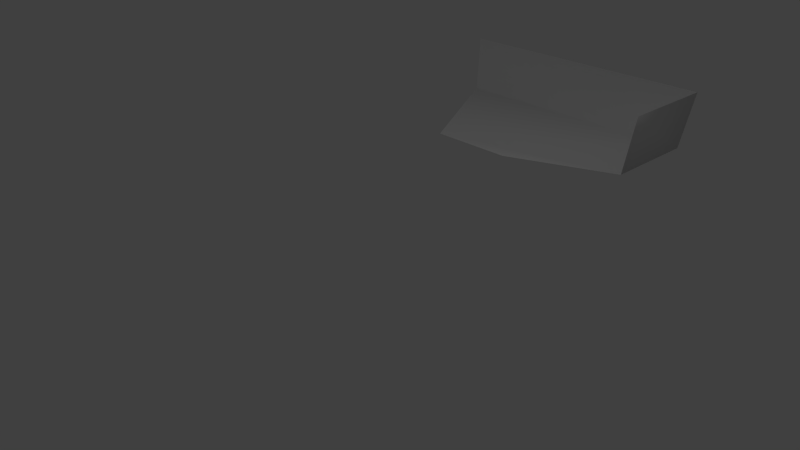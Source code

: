# Source: front_wide_desolved.blend  (saved by Blender 2.76.0; exported with 4.5.12 LTS)
import bpy
from mathutils import Matrix  # noqa: F401  (used for matrix-valued properties, if any)

bpy.ops.wm.read_factory_settings(use_empty=True)
scene = bpy.context.scene
scene.name = 'Scene'

# ---- collections
col_collection_1 = bpy.data.collections.new('Collection 1'); scene.collection.children.link(col_collection_1)

# ---- materials (node trees are filled in below, after node groups)
mat_material = bpy.data.materials.new('Material')
mat_material.alpha_threshold = 0.0
mat_material.use_transparent_shadow = False
mat_material.roughness = 0.5
mat_material.line_color = (0.0, 0.0, 0.0, 1.0)

# ---- material node trees

# ---- world
world_world = bpy.data.worlds.new('World'); scene.world = world_world
world_world.color = (0.05088, 0.05088, 0.05088)
world_world.use_sun_shadow = False
world_world.sun_shadow_jitter_overblur = 0.0
world_world.cycles.sampling_method = 'MANUAL'
world_world.cycles.sample_map_resolution = 256

# ---- cameras
cam_camera = bpy.data.cameras.new('Camera')
cam_camera.clip_end = 100.0
cam_camera.lens = 35.0
cam_camera.sensor_width = 32.0
cam_camera.sensor_height = 18.0
cam_camera.ortho_scale = 7.314
cam_camera.dof.focus_distance = 0.0
cam_camera.dof.aperture_fstop = 128.0

# ---- lights
light_lamp = bpy.data.lights.new('Lamp', 'POINT')
light_lamp.transmission_factor = 0.0
light_lamp.cutoff_distance = 30.0
light_lamp.energy = 100.0
light_lamp.shadow_buffer_clip_start = 1.001
light_lamp.shadow_soft_size = 0.1
light_lamp.shadow_maximum_resolution = 0.006
light_lamp.use_absolute_resolution = True
light_lamp.cycles.use_multiple_importance_sampling = False

# ---- meshes
me_cube = bpy.data.meshes.new('Cube')
me_cube.from_pydata([(1.55, 4.592, 0.9659), (1.499, 4.384, 0.0), (4.931, 1.211, 0.9659), (4.723, 1.16, 0.0), (0.7283, 1.747, 0.0), (3.703, -0.01772, 0.9659), (3.547, -0.01697, 0.0), (1.747, 0.7283, 0.0), (-0.7377, -1.825, 0.0), (-0.7366, -1.824, 0.0), (-0.732, -1.819, 0.0), (-0.7309, -1.818, 0.0)], [(11, 10), (9, 8)], [(2, 0, 1, 3), (3, 6, 5, 2), (1, 4, 7, 6, 3)])
me_cube.polygons.foreach_set('use_smooth', [True] * 3)
_uv = me_cube.uv_layers.new(name='UVMap')
_uv.uv.foreach_set('vector', [0.9454, 0.09086, 0.9452, 0.6167, 0.8858, 0.5693, 0.886, 0.1382, 0.886, 0.1382, 0.7315, 0.1382, 0.7671, 0.09088, 0.9454, 0.09086, 0.8858, 0.5693, 0.6712, 0.4232, 0.6714, 0.284, 0.7315, 0.1382, 0.886, 0.1382])
me_cube.materials.append(mat_material)
me_cube.use_remesh_preserve_volume = False
me_cube.use_remesh_preserve_attributes = False
me_cube.use_mirror_vertex_groups = False
me_cube.update()

# ---- objects
ob_cube = bpy.data.objects.new('Cube', me_cube)
ob_lamp = bpy.data.objects.new('Lamp', light_lamp)
ob_camera = bpy.data.objects.new('Camera', cam_camera)

# ---- transforms, parenting, visibility, modifiers, constraints
ob_cube.location = (0.0, 0.0, 0.0)
ob_cube.rotation_euler = (0.0, -0.0, 0.7854)
ob_cube.lock_rotations_4d = False
ob_cube.empty_display_type = 'ARROWS'
ob_cube.lineart.crease_threshold = 0.0
ob_lamp.location = (4.076, 1.005, 5.904)
ob_lamp.rotation_euler = (0.6503, 0.05522, 1.866)
ob_lamp.lock_rotations_4d = False
ob_lamp.empty_display_type = 'ARROWS'
ob_lamp.color = (0.0, 0.0, 0.0, 0.0)
ob_lamp.lineart.crease_threshold = 0.0
ob_camera.location = (9.353, -8.714, 5.421)
ob_camera.rotation_euler = (1.109, 4.011e-09, 0.8149)
ob_camera.lock_rotations_4d = False
ob_camera.empty_display_type = 'ARROWS'
ob_camera.color = (0.0, 0.0, 0.0, 0.0)
ob_camera.display_type = 'WIRE'
ob_camera.lineart.crease_threshold = 0.0

# ---- collection membership
col_collection_1.objects.link(ob_cube)
col_collection_1.objects.link(ob_lamp)
col_collection_1.objects.link(ob_camera)

# ---- scene / render settings (as saved in the file)
scene.camera = ob_camera
scene.frame_start = 1; scene.frame_end = 250; scene.frame_set(1)
scene.render.engine = 'BLENDER_EEVEE_NEXT'
scene.render.resolution_percentage = 50
scene.render.dither_intensity = 0.0
scene.cycles.use_denoising = False
scene.cycles.samples = 10
scene.cycles.sampling_pattern = 'TABULATED_SOBOL'
scene.cycles.light_sampling_threshold = 0.0
scene.cycles.use_adaptive_sampling = False
scene.cycles.use_light_tree = False
scene.cycles.blur_glossy = 0.0
scene.cycles.pixel_filter_type = 'GAUSSIAN'
scene.cycles.sample_clamp_indirect = 0.0
scene.view_settings.view_transform = 'Standard'
bpy.context.view_layer.update()
